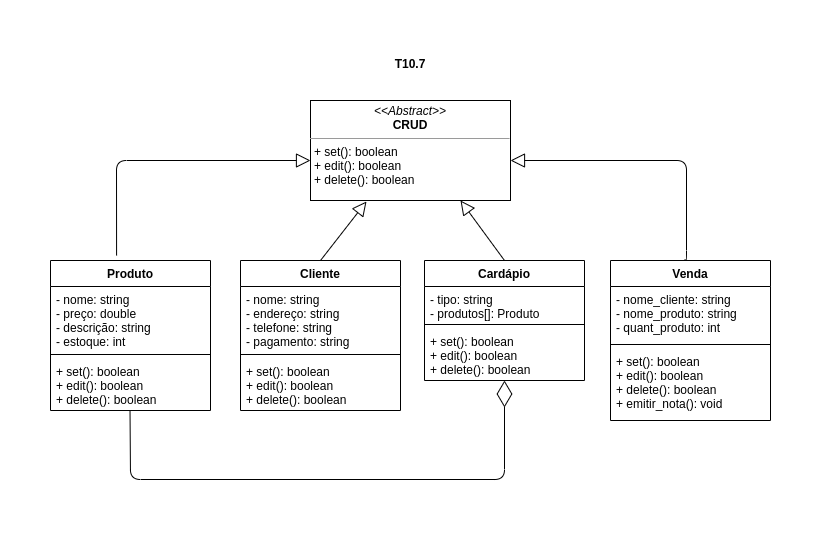

The diagram above was exported from draw.io. Its source (the exported page's mxGraphModel, read from the mxfile embedded in the PNG):
<mxGraphModel dx="980" dy="584" grid="1" gridSize="10" guides="1" tooltips="1" connect="1" arrows="1" fold="1" page="1" pageScale="1" pageWidth="827" pageHeight="1169" math="0" shadow="0">
  <root>
    <mxCell id="0" />
    <mxCell id="1" parent="0" />
    <mxCell id="WGsRkCqhGHkbqIBpGS22-4" value="&lt;p style=&quot;margin: 0px ; margin-top: 4px ; text-align: center&quot;&gt;&lt;i&gt;&amp;lt;&amp;lt;Abstract&amp;gt;&amp;gt;&lt;/i&gt;&lt;br&gt;&lt;b&gt;CRUD&lt;/b&gt;&lt;/p&gt;&lt;hr size=&quot;1&quot;&gt;&lt;p style=&quot;margin: 0px ; margin-left: 4px&quot;&gt;+ set(): boolean&lt;/p&gt;&lt;p style=&quot;margin: 0px ; margin-left: 4px&quot;&gt;+ edit(): boolean&lt;/p&gt;&lt;p style=&quot;margin: 0px ; margin-left: 4px&quot;&gt;+ delete(): boolean&lt;/p&gt;" style="verticalAlign=top;align=left;overflow=fill;fontSize=12;fontFamily=Helvetica;html=1;" parent="1" vertex="1">
      <mxGeometry x="314" y="60" width="200" height="100" as="geometry" />
    </mxCell>
    <mxCell id="WGsRkCqhGHkbqIBpGS22-5" value="Produto" style="swimlane;fontStyle=1;align=center;verticalAlign=top;childLayout=stackLayout;horizontal=1;startSize=26;horizontalStack=0;resizeParent=1;resizeParentMax=0;resizeLast=0;collapsible=1;marginBottom=0;aspect=fixed;" parent="1" vertex="1">
      <mxGeometry x="54" y="220" width="160" height="150" as="geometry">
        <mxRectangle x="54" y="180" width="100" height="26" as="alternateBounds" />
      </mxGeometry>
    </mxCell>
    <mxCell id="WGsRkCqhGHkbqIBpGS22-6" value="- nome: string&#10;- preço: double&#10;- descrição: string&#10;- estoque: int" style="text;strokeColor=none;fillColor=none;align=left;verticalAlign=top;spacingLeft=4;spacingRight=4;overflow=hidden;rotatable=0;points=[[0,0.5],[1,0.5]];portConstraint=eastwest;" parent="WGsRkCqhGHkbqIBpGS22-5" vertex="1">
      <mxGeometry y="26" width="160" height="64" as="geometry" />
    </mxCell>
    <mxCell id="WGsRkCqhGHkbqIBpGS22-7" value="" style="line;strokeWidth=1;fillColor=none;align=left;verticalAlign=middle;spacingTop=-1;spacingLeft=3;spacingRight=3;rotatable=0;labelPosition=right;points=[];portConstraint=eastwest;" parent="WGsRkCqhGHkbqIBpGS22-5" vertex="1">
      <mxGeometry y="90" width="160" height="8" as="geometry" />
    </mxCell>
    <mxCell id="WGsRkCqhGHkbqIBpGS22-8" value="+ set(): boolean&#10;+ edit(): boolean&#10;+ delete(): boolean" style="text;strokeColor=none;fillColor=none;align=left;verticalAlign=top;spacingLeft=4;spacingRight=4;overflow=hidden;rotatable=0;points=[[0,0.5],[1,0.5]];portConstraint=eastwest;" parent="WGsRkCqhGHkbqIBpGS22-5" vertex="1">
      <mxGeometry y="98" width="160" height="52" as="geometry" />
    </mxCell>
    <mxCell id="WGsRkCqhGHkbqIBpGS22-9" value="Cliente" style="swimlane;fontStyle=1;align=center;verticalAlign=top;childLayout=stackLayout;horizontal=1;startSize=26;horizontalStack=0;resizeParent=1;resizeParentMax=0;resizeLast=0;collapsible=1;marginBottom=0;" parent="1" vertex="1">
      <mxGeometry x="244" y="220" width="160" height="150" as="geometry" />
    </mxCell>
    <mxCell id="WGsRkCqhGHkbqIBpGS22-10" value="- nome: string&#10;- endereço: string&#10;- telefone: string&#10;- pagamento: string" style="text;strokeColor=none;fillColor=none;align=left;verticalAlign=top;spacingLeft=4;spacingRight=4;overflow=hidden;rotatable=0;points=[[0,0.5],[1,0.5]];portConstraint=eastwest;" parent="WGsRkCqhGHkbqIBpGS22-9" vertex="1">
      <mxGeometry y="26" width="160" height="64" as="geometry" />
    </mxCell>
    <mxCell id="WGsRkCqhGHkbqIBpGS22-11" value="" style="line;strokeWidth=1;fillColor=none;align=left;verticalAlign=middle;spacingTop=-1;spacingLeft=3;spacingRight=3;rotatable=0;labelPosition=right;points=[];portConstraint=eastwest;" parent="WGsRkCqhGHkbqIBpGS22-9" vertex="1">
      <mxGeometry y="90" width="160" height="8" as="geometry" />
    </mxCell>
    <mxCell id="WGsRkCqhGHkbqIBpGS22-12" value="+ set(): boolean&#10;+ edit(): boolean&#10;+ delete(): boolean" style="text;strokeColor=none;fillColor=none;align=left;verticalAlign=top;spacingLeft=4;spacingRight=4;overflow=hidden;rotatable=0;points=[[0,0.5],[1,0.5]];portConstraint=eastwest;" parent="WGsRkCqhGHkbqIBpGS22-9" vertex="1">
      <mxGeometry y="98" width="160" height="52" as="geometry" />
    </mxCell>
    <mxCell id="WGsRkCqhGHkbqIBpGS22-13" value="Cardápio" style="swimlane;fontStyle=1;align=center;verticalAlign=top;childLayout=stackLayout;horizontal=1;startSize=26;horizontalStack=0;resizeParent=1;resizeParentMax=0;resizeLast=0;collapsible=1;marginBottom=0;" parent="1" vertex="1">
      <mxGeometry x="428" y="220" width="160" height="120" as="geometry" />
    </mxCell>
    <mxCell id="WGsRkCqhGHkbqIBpGS22-14" value="- tipo: string&#10;- produtos[]: Produto" style="text;strokeColor=none;fillColor=none;align=left;verticalAlign=top;spacingLeft=4;spacingRight=4;overflow=hidden;rotatable=0;points=[[0,0.5],[1,0.5]];portConstraint=eastwest;" parent="WGsRkCqhGHkbqIBpGS22-13" vertex="1">
      <mxGeometry y="26" width="160" height="34" as="geometry" />
    </mxCell>
    <mxCell id="WGsRkCqhGHkbqIBpGS22-15" value="" style="line;strokeWidth=1;fillColor=none;align=left;verticalAlign=middle;spacingTop=-1;spacingLeft=3;spacingRight=3;rotatable=0;labelPosition=right;points=[];portConstraint=eastwest;" parent="WGsRkCqhGHkbqIBpGS22-13" vertex="1">
      <mxGeometry y="60" width="160" height="8" as="geometry" />
    </mxCell>
    <mxCell id="WGsRkCqhGHkbqIBpGS22-16" value="+ set(): boolean&#10;+ edit(): boolean&#10;+ delete(): boolean" style="text;strokeColor=none;fillColor=none;align=left;verticalAlign=top;spacingLeft=4;spacingRight=4;overflow=hidden;rotatable=0;points=[[0,0.5],[1,0.5]];portConstraint=eastwest;" parent="WGsRkCqhGHkbqIBpGS22-13" vertex="1">
      <mxGeometry y="68" width="160" height="52" as="geometry" />
    </mxCell>
    <mxCell id="WGsRkCqhGHkbqIBpGS22-17" value="Venda" style="swimlane;fontStyle=1;align=center;verticalAlign=top;childLayout=stackLayout;horizontal=1;startSize=26;horizontalStack=0;resizeParent=1;resizeParentMax=0;resizeLast=0;collapsible=1;marginBottom=0;" parent="1" vertex="1">
      <mxGeometry x="614" y="220" width="160" height="160" as="geometry" />
    </mxCell>
    <mxCell id="WGsRkCqhGHkbqIBpGS22-18" value="- nome_cliente: string&#10;- nome_produto: string&#10;- quant_produto: int&#10;" style="text;strokeColor=none;fillColor=none;align=left;verticalAlign=top;spacingLeft=4;spacingRight=4;overflow=hidden;rotatable=0;points=[[0,0.5],[1,0.5]];portConstraint=eastwest;" parent="WGsRkCqhGHkbqIBpGS22-17" vertex="1">
      <mxGeometry y="26" width="160" height="54" as="geometry" />
    </mxCell>
    <mxCell id="WGsRkCqhGHkbqIBpGS22-19" value="" style="line;strokeWidth=1;fillColor=none;align=left;verticalAlign=middle;spacingTop=-1;spacingLeft=3;spacingRight=3;rotatable=0;labelPosition=right;points=[];portConstraint=eastwest;" parent="WGsRkCqhGHkbqIBpGS22-17" vertex="1">
      <mxGeometry y="80" width="160" height="8" as="geometry" />
    </mxCell>
    <mxCell id="WGsRkCqhGHkbqIBpGS22-20" value="+ set(): boolean&#10;+ edit(): boolean&#10;+ delete(): boolean&#10;+ emitir_nota(): void" style="text;strokeColor=none;fillColor=none;align=left;verticalAlign=top;spacingLeft=4;spacingRight=4;overflow=hidden;rotatable=0;points=[[0,0.5],[1,0.5]];portConstraint=eastwest;" parent="WGsRkCqhGHkbqIBpGS22-17" vertex="1">
      <mxGeometry y="88" width="160" height="72" as="geometry" />
    </mxCell>
    <mxCell id="WGsRkCqhGHkbqIBpGS22-36" value="" style="endArrow=diamondThin;endFill=0;endSize=24;html=1;horizontal=1;exitX=0.497;exitY=1.012;exitDx=0;exitDy=0;exitPerimeter=0;" parent="1" source="WGsRkCqhGHkbqIBpGS22-8" edge="1">
      <mxGeometry width="160" relative="1" as="geometry">
        <mxPoint x="120" y="370" as="sourcePoint" />
        <mxPoint x="508" y="340" as="targetPoint" />
        <Array as="points">
          <mxPoint x="134" y="439" />
          <mxPoint x="508" y="439" />
        </Array>
      </mxGeometry>
    </mxCell>
    <mxCell id="WGsRkCqhGHkbqIBpGS22-37" value="T10.7" style="text;align=center;fontStyle=1;verticalAlign=middle;spacingLeft=3;spacingRight=3;strokeColor=none;rotatable=0;points=[[0,0.5],[1,0.5]];portConstraint=eastwest;" parent="1" vertex="1">
      <mxGeometry x="374" y="10" width="80" height="26" as="geometry" />
    </mxCell>
    <mxCell id="EDNB7BbUmXSj_fCs3ZK2-1" value="" style="endArrow=block;endFill=0;endSize=12;html=1;exitX=0.463;exitY=-0.006;exitDx=0;exitDy=0;exitPerimeter=0;" parent="1" source="WGsRkCqhGHkbqIBpGS22-17" edge="1">
      <mxGeometry width="160" relative="1" as="geometry">
        <mxPoint x="640" y="170" as="sourcePoint" />
        <mxPoint x="514" y="120" as="targetPoint" />
        <Array as="points">
          <mxPoint x="690" y="220" />
          <mxPoint x="690" y="120" />
        </Array>
      </mxGeometry>
    </mxCell>
    <mxCell id="EDNB7BbUmXSj_fCs3ZK2-2" value="" style="endArrow=block;endFill=0;endSize=12;html=1;exitX=0.413;exitY=-0.033;exitDx=0;exitDy=0;exitPerimeter=0;" parent="1" source="WGsRkCqhGHkbqIBpGS22-5" edge="1">
      <mxGeometry width="160" relative="1" as="geometry">
        <mxPoint x="120" y="120" as="sourcePoint" />
        <mxPoint x="314" y="120" as="targetPoint" />
        <Array as="points">
          <mxPoint x="120" y="120" />
        </Array>
      </mxGeometry>
    </mxCell>
    <mxCell id="EDNB7BbUmXSj_fCs3ZK2-4" value="" style="endArrow=block;endFill=0;endSize=12;html=1;exitX=0.5;exitY=0;exitDx=0;exitDy=0;" parent="1" source="WGsRkCqhGHkbqIBpGS22-9" edge="1">
      <mxGeometry width="160" relative="1" as="geometry">
        <mxPoint x="320" y="210" as="sourcePoint" />
        <mxPoint x="370" y="161" as="targetPoint" />
      </mxGeometry>
    </mxCell>
    <mxCell id="EDNB7BbUmXSj_fCs3ZK2-6" value="" style="endArrow=block;endFill=0;endSize=12;html=1;entryX=0.75;entryY=1;entryDx=0;entryDy=0;exitX=0.5;exitY=0;exitDx=0;exitDy=0;" parent="1" source="WGsRkCqhGHkbqIBpGS22-13" target="WGsRkCqhGHkbqIBpGS22-4" edge="1">
      <mxGeometry width="160" relative="1" as="geometry">
        <mxPoint x="440" y="200" as="sourcePoint" />
        <mxPoint x="600" y="200" as="targetPoint" />
      </mxGeometry>
    </mxCell>
  </root>
</mxGraphModel>